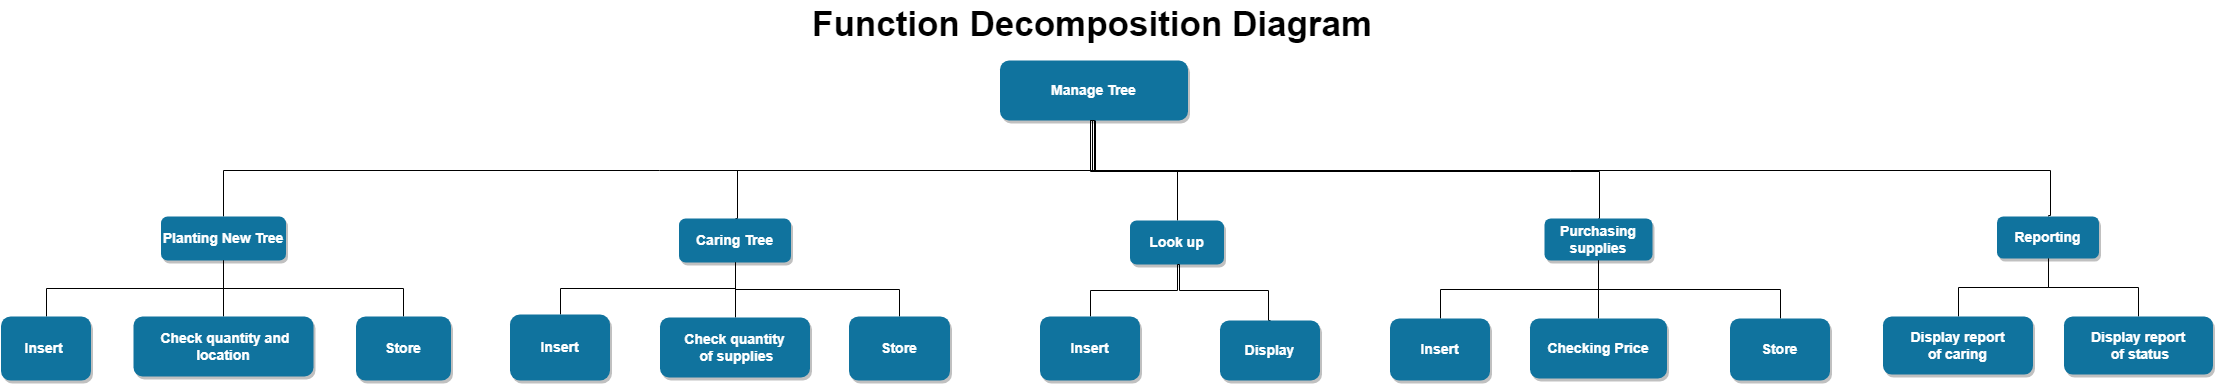

The diagram above was exported from draw.io. Its source (the exported page's mxGraphModel, read from the mxfile embedded in the PNG):
<mxGraphModel dx="2833.5" dy="413" grid="1" gridSize="10" guides="1" tooltips="1" connect="1" arrows="1" fold="1" page="1" pageScale="1.5" pageWidth="1169" pageHeight="827" background="#ffffff" math="0" shadow="0">
  <root>
    <mxCell id="0" />
    <mxCell id="1" parent="0" />
    <mxCell id="mlD7J5ak2oLfXKAIWRW--67" style="edgeStyle=orthogonalEdgeStyle;rounded=0;orthogonalLoop=1;jettySize=auto;html=1;exitX=0.5;exitY=1;exitDx=0;exitDy=0;entryX=0.5;entryY=0;entryDx=0;entryDy=0;endArrow=none;endFill=0;" parent="1" source="2" target="mlD7J5ak2oLfXKAIWRW--56" edge="1">
      <mxGeometry relative="1" as="geometry">
        <Array as="points">
          <mxPoint x="925" y="470" />
          <mxPoint x="53" y="470" />
        </Array>
      </mxGeometry>
    </mxCell>
    <mxCell id="mlD7J5ak2oLfXKAIWRW--68" style="edgeStyle=orthogonalEdgeStyle;rounded=0;orthogonalLoop=1;jettySize=auto;html=1;exitX=0.5;exitY=1;exitDx=0;exitDy=0;entryX=0.5;entryY=0;entryDx=0;entryDy=0;endArrow=none;endFill=0;" parent="1" source="2" target="mlD7J5ak2oLfXKAIWRW--57" edge="1">
      <mxGeometry relative="1" as="geometry">
        <Array as="points">
          <mxPoint x="922" y="420" />
          <mxPoint x="922" y="470" />
          <mxPoint x="567" y="470" />
          <mxPoint x="567" y="518" />
        </Array>
      </mxGeometry>
    </mxCell>
    <mxCell id="2" value="Manage Tree" style="rounded=1;fillColor=#10739E;strokeColor=none;shadow=1;gradientColor=none;fontStyle=1;fontColor=#FFFFFF;fontSize=14;" parent="1" vertex="1">
      <mxGeometry x="830" y="360" width="188" height="60" as="geometry" />
    </mxCell>
    <mxCell id="mlD7J5ak2oLfXKAIWRW--71" style="edgeStyle=orthogonalEdgeStyle;rounded=0;orthogonalLoop=1;jettySize=auto;html=1;exitX=0.5;exitY=0;exitDx=0;exitDy=0;entryX=0.5;entryY=1;entryDx=0;entryDy=0;endArrow=none;endFill=0;" parent="1" source="7" target="2" edge="1">
      <mxGeometry relative="1" as="geometry">
        <Array as="points">
          <mxPoint x="1880" y="515" />
          <mxPoint x="1880" y="470" />
          <mxPoint x="920" y="470" />
          <mxPoint x="920" y="420" />
        </Array>
      </mxGeometry>
    </mxCell>
    <mxCell id="mlD7J5ak2oLfXKAIWRW--76" style="edgeStyle=orthogonalEdgeStyle;rounded=0;orthogonalLoop=1;jettySize=auto;html=1;entryX=0.5;entryY=0;entryDx=0;entryDy=0;endArrow=none;endFill=0;" parent="1" source="7" target="mlD7J5ak2oLfXKAIWRW--63" edge="1">
      <mxGeometry relative="1" as="geometry" />
    </mxCell>
    <mxCell id="7" value="Reporting" style="rounded=1;fillColor=#10739E;strokeColor=none;shadow=1;gradientColor=none;fontStyle=1;fontColor=#FFFFFF;fontSize=14;" parent="1" vertex="1">
      <mxGeometry x="1827" y="516" width="102" height="42" as="geometry" />
    </mxCell>
    <mxCell id="BGMKZAQg-tbRi6KeOMZb-30" style="edgeStyle=orthogonalEdgeStyle;rounded=0;orthogonalLoop=1;jettySize=auto;html=1;exitX=0.5;exitY=0;exitDx=0;exitDy=0;entryX=0.5;entryY=1;entryDx=0;entryDy=0;endArrow=none;endFill=0;" parent="1" source="8" target="mlD7J5ak2oLfXKAIWRW--56" edge="1">
      <mxGeometry relative="1" as="geometry" />
    </mxCell>
    <mxCell id="8" value=" Check quantity and &#10;location" style="rounded=1;fillColor=#10739E;strokeColor=none;shadow=1;gradientColor=none;fontStyle=1;fontColor=#FFFFFF;fontSize=14;" parent="1" vertex="1">
      <mxGeometry x="-36.5" y="616" width="180" height="60" as="geometry" />
    </mxCell>
    <mxCell id="mlD7J5ak2oLfXKAIWRW--56" value="Planting New Tree" style="rounded=1;fillColor=#10739E;strokeColor=none;shadow=1;gradientColor=none;fontStyle=1;fontColor=#FFFFFF;fontSize=14;" parent="1" vertex="1">
      <mxGeometry x="-9" y="516" width="125" height="44" as="geometry" />
    </mxCell>
    <mxCell id="BGMKZAQg-tbRi6KeOMZb-29" style="edgeStyle=orthogonalEdgeStyle;rounded=0;orthogonalLoop=1;jettySize=auto;html=1;exitX=0.5;exitY=1;exitDx=0;exitDy=0;entryX=0.5;entryY=0;entryDx=0;entryDy=0;endArrow=none;endFill=0;" parent="1" source="mlD7J5ak2oLfXKAIWRW--57" target="BGMKZAQg-tbRi6KeOMZb-28" edge="1">
      <mxGeometry relative="1" as="geometry" />
    </mxCell>
    <mxCell id="mlD7J5ak2oLfXKAIWRW--57" value="Caring Tree" style="rounded=1;fillColor=#10739E;strokeColor=none;shadow=1;gradientColor=none;fontStyle=1;fontColor=#FFFFFF;fontSize=14;" parent="1" vertex="1">
      <mxGeometry x="509" y="518" width="112" height="44" as="geometry" />
    </mxCell>
    <mxCell id="mlD7J5ak2oLfXKAIWRW--69" style="edgeStyle=orthogonalEdgeStyle;rounded=0;orthogonalLoop=1;jettySize=auto;html=1;exitX=0.5;exitY=0;exitDx=0;exitDy=0;entryX=0.5;entryY=1;entryDx=0;entryDy=0;endArrow=none;endFill=0;" parent="1" source="mlD7J5ak2oLfXKAIWRW--59" target="2" edge="1">
      <mxGeometry relative="1" as="geometry" />
    </mxCell>
    <mxCell id="mlD7J5ak2oLfXKAIWRW--59" value="Look up" style="rounded=1;fillColor=#10739E;strokeColor=none;shadow=1;gradientColor=none;fontStyle=1;fontColor=#FFFFFF;fontSize=14;" parent="1" vertex="1">
      <mxGeometry x="960" y="520" width="94" height="44" as="geometry" />
    </mxCell>
    <mxCell id="mlD7J5ak2oLfXKAIWRW--70" style="edgeStyle=orthogonalEdgeStyle;rounded=0;orthogonalLoop=1;jettySize=auto;html=1;exitX=0.5;exitY=0;exitDx=0;exitDy=0;entryX=0.5;entryY=1;entryDx=0;entryDy=0;endArrow=none;endFill=0;" parent="1" source="mlD7J5ak2oLfXKAIWRW--60" target="2" edge="1">
      <mxGeometry relative="1" as="geometry">
        <Array as="points">
          <mxPoint x="1429" y="471" />
          <mxPoint x="920" y="471" />
          <mxPoint x="920" y="420" />
        </Array>
      </mxGeometry>
    </mxCell>
    <mxCell id="BGMKZAQg-tbRi6KeOMZb-34" style="edgeStyle=orthogonalEdgeStyle;rounded=0;orthogonalLoop=1;jettySize=auto;html=1;exitX=0.5;exitY=1;exitDx=0;exitDy=0;entryX=0.5;entryY=0;entryDx=0;entryDy=0;endArrow=none;endFill=0;" parent="1" source="mlD7J5ak2oLfXKAIWRW--60" target="BGMKZAQg-tbRi6KeOMZb-31" edge="1">
      <mxGeometry relative="1" as="geometry" />
    </mxCell>
    <mxCell id="mlD7J5ak2oLfXKAIWRW--60" value="Purchasing &#10;supplies" style="rounded=1;fillColor=#10739E;strokeColor=none;shadow=1;gradientColor=none;fontStyle=1;fontColor=#FFFFFF;fontSize=14;" parent="1" vertex="1">
      <mxGeometry x="1374.5" y="518" width="108" height="42" as="geometry" />
    </mxCell>
    <mxCell id="mlD7J5ak2oLfXKAIWRW--63" value="Display report &#10;of caring" style="rounded=1;fillColor=#10739E;strokeColor=none;shadow=1;gradientColor=none;fontStyle=1;fontColor=#FFFFFF;fontSize=14;" parent="1" vertex="1">
      <mxGeometry x="1713" y="616" width="150" height="58" as="geometry" />
    </mxCell>
    <mxCell id="mlD7J5ak2oLfXKAIWRW--77" style="edgeStyle=orthogonalEdgeStyle;rounded=0;orthogonalLoop=1;jettySize=auto;html=1;exitX=0.5;exitY=0;exitDx=0;exitDy=0;entryX=0.5;entryY=1;entryDx=0;entryDy=0;endArrow=none;endFill=0;" parent="1" source="mlD7J5ak2oLfXKAIWRW--64" target="7" edge="1">
      <mxGeometry relative="1" as="geometry" />
    </mxCell>
    <mxCell id="mlD7J5ak2oLfXKAIWRW--64" value="Display report&#10; of status" style="rounded=1;fillColor=#10739E;strokeColor=none;shadow=1;gradientColor=none;fontStyle=1;fontColor=#FFFFFF;fontSize=14;" parent="1" vertex="1">
      <mxGeometry x="1894" y="616" width="149" height="58" as="geometry" />
    </mxCell>
    <mxCell id="BGMKZAQg-tbRi6KeOMZb-24" style="edgeStyle=orthogonalEdgeStyle;rounded=0;orthogonalLoop=1;jettySize=auto;html=1;exitX=0.5;exitY=0;exitDx=0;exitDy=0;entryX=0.5;entryY=1;entryDx=0;entryDy=0;endArrow=none;endFill=0;" parent="1" source="BGMKZAQg-tbRi6KeOMZb-23" target="mlD7J5ak2oLfXKAIWRW--56" edge="1">
      <mxGeometry relative="1" as="geometry" />
    </mxCell>
    <mxCell id="BGMKZAQg-tbRi6KeOMZb-23" value="Store" style="rounded=1;fillColor=#10739E;strokeColor=none;shadow=1;gradientColor=none;fontStyle=1;fontColor=#FFFFFF;fontSize=14;" parent="1" vertex="1">
      <mxGeometry x="186" y="616" width="95" height="64" as="geometry" />
    </mxCell>
    <mxCell id="BGMKZAQg-tbRi6KeOMZb-28" value="Check quantity&#10; of supplies" style="rounded=1;fillColor=#10739E;strokeColor=none;shadow=1;gradientColor=none;fontStyle=1;fontColor=#FFFFFF;fontSize=14;" parent="1" vertex="1">
      <mxGeometry x="490" y="617" width="150" height="60" as="geometry" />
    </mxCell>
    <mxCell id="BGMKZAQg-tbRi6KeOMZb-31" value="Checking Price" style="rounded=1;fillColor=#10739E;strokeColor=none;shadow=1;gradientColor=none;fontStyle=1;fontColor=#FFFFFF;fontSize=14;" parent="1" vertex="1">
      <mxGeometry x="1360" y="618" width="137" height="60" as="geometry" />
    </mxCell>
    <mxCell id="BGMKZAQg-tbRi6KeOMZb-37" style="edgeStyle=orthogonalEdgeStyle;rounded=0;orthogonalLoop=1;jettySize=auto;html=1;exitX=0.5;exitY=0;exitDx=0;exitDy=0;entryX=0.5;entryY=1;entryDx=0;entryDy=0;endArrow=none;endFill=0;" parent="1" source="BGMKZAQg-tbRi6KeOMZb-35" target="mlD7J5ak2oLfXKAIWRW--56" edge="1">
      <mxGeometry relative="1" as="geometry" />
    </mxCell>
    <mxCell id="BGMKZAQg-tbRi6KeOMZb-35" value="Insert " style="rounded=1;fillColor=#10739E;strokeColor=none;shadow=1;gradientColor=none;fontStyle=1;fontColor=#FFFFFF;fontSize=14;" parent="1" vertex="1">
      <mxGeometry x="-169" y="616" width="90" height="64" as="geometry" />
    </mxCell>
    <mxCell id="BGMKZAQg-tbRi6KeOMZb-41" style="edgeStyle=orthogonalEdgeStyle;rounded=0;orthogonalLoop=1;jettySize=auto;html=1;exitX=0.5;exitY=0;exitDx=0;exitDy=0;entryX=0.5;entryY=1;entryDx=0;entryDy=0;endArrow=none;endFill=0;" parent="1" source="BGMKZAQg-tbRi6KeOMZb-39" target="mlD7J5ak2oLfXKAIWRW--57" edge="1">
      <mxGeometry relative="1" as="geometry" />
    </mxCell>
    <mxCell id="BGMKZAQg-tbRi6KeOMZb-39" value="Insert" style="rounded=1;fillColor=#10739E;strokeColor=none;shadow=1;gradientColor=none;fontStyle=1;fontColor=#FFFFFF;fontSize=14;" parent="1" vertex="1">
      <mxGeometry x="340" y="614" width="100" height="66" as="geometry" />
    </mxCell>
    <mxCell id="BGMKZAQg-tbRi6KeOMZb-42" style="edgeStyle=orthogonalEdgeStyle;rounded=0;orthogonalLoop=1;jettySize=auto;html=1;exitX=0.5;exitY=0;exitDx=0;exitDy=0;entryX=0.5;entryY=1;entryDx=0;entryDy=0;endArrow=none;endFill=0;" parent="1" source="BGMKZAQg-tbRi6KeOMZb-40" target="mlD7J5ak2oLfXKAIWRW--57" edge="1">
      <mxGeometry relative="1" as="geometry" />
    </mxCell>
    <mxCell id="BGMKZAQg-tbRi6KeOMZb-40" value="Store" style="rounded=1;fillColor=#10739E;strokeColor=none;shadow=1;gradientColor=none;fontStyle=1;fontColor=#FFFFFF;fontSize=14;" parent="1" vertex="1">
      <mxGeometry x="679" y="616" width="101" height="64" as="geometry" />
    </mxCell>
    <mxCell id="BGMKZAQg-tbRi6KeOMZb-47" style="edgeStyle=orthogonalEdgeStyle;rounded=0;orthogonalLoop=1;jettySize=auto;html=1;exitX=0.5;exitY=0;exitDx=0;exitDy=0;entryX=0.5;entryY=1;entryDx=0;entryDy=0;endArrow=none;endFill=0;" parent="1" source="BGMKZAQg-tbRi6KeOMZb-43" target="mlD7J5ak2oLfXKAIWRW--59" edge="1">
      <mxGeometry relative="1" as="geometry" />
    </mxCell>
    <mxCell id="BGMKZAQg-tbRi6KeOMZb-43" value="Insert" style="rounded=1;fillColor=#10739E;strokeColor=none;shadow=1;gradientColor=none;fontStyle=1;fontColor=#FFFFFF;fontSize=14;" parent="1" vertex="1">
      <mxGeometry x="870" y="616" width="100" height="64" as="geometry" />
    </mxCell>
    <mxCell id="BGMKZAQg-tbRi6KeOMZb-48" style="edgeStyle=orthogonalEdgeStyle;rounded=0;orthogonalLoop=1;jettySize=auto;html=1;exitX=0.5;exitY=0;exitDx=0;exitDy=0;entryX=0.5;entryY=1;entryDx=0;entryDy=0;endArrow=none;endFill=0;" parent="1" source="BGMKZAQg-tbRi6KeOMZb-44" target="mlD7J5ak2oLfXKAIWRW--59" edge="1">
      <mxGeometry relative="1" as="geometry">
        <Array as="points">
          <mxPoint x="1098" y="620" />
          <mxPoint x="1098" y="590" />
          <mxPoint x="1009" y="590" />
          <mxPoint x="1009" y="564" />
        </Array>
      </mxGeometry>
    </mxCell>
    <mxCell id="BGMKZAQg-tbRi6KeOMZb-44" value="Display" style="rounded=1;fillColor=#10739E;strokeColor=none;shadow=1;gradientColor=none;fontStyle=1;fontColor=#FFFFFF;fontSize=14;" parent="1" vertex="1">
      <mxGeometry x="1050" y="620" width="100" height="60" as="geometry" />
    </mxCell>
    <mxCell id="BGMKZAQg-tbRi6KeOMZb-51" style="edgeStyle=orthogonalEdgeStyle;rounded=0;orthogonalLoop=1;jettySize=auto;html=1;exitX=0.5;exitY=0;exitDx=0;exitDy=0;entryX=0.5;entryY=1;entryDx=0;entryDy=0;endArrow=none;endFill=0;" parent="1" source="BGMKZAQg-tbRi6KeOMZb-49" target="mlD7J5ak2oLfXKAIWRW--60" edge="1">
      <mxGeometry relative="1" as="geometry" />
    </mxCell>
    <mxCell id="BGMKZAQg-tbRi6KeOMZb-49" value="Insert" style="rounded=1;fillColor=#10739E;strokeColor=none;shadow=1;gradientColor=none;fontStyle=1;fontColor=#FFFFFF;fontSize=14;" parent="1" vertex="1">
      <mxGeometry x="1220" y="618" width="100" height="62" as="geometry" />
    </mxCell>
    <mxCell id="BGMKZAQg-tbRi6KeOMZb-52" style="edgeStyle=orthogonalEdgeStyle;rounded=0;orthogonalLoop=1;jettySize=auto;html=1;exitX=0.5;exitY=0;exitDx=0;exitDy=0;entryX=0.5;entryY=1;entryDx=0;entryDy=0;endArrow=none;endFill=0;" parent="1" source="BGMKZAQg-tbRi6KeOMZb-50" target="mlD7J5ak2oLfXKAIWRW--60" edge="1">
      <mxGeometry relative="1" as="geometry" />
    </mxCell>
    <mxCell id="BGMKZAQg-tbRi6KeOMZb-50" value="Store" style="rounded=1;fillColor=#10739E;strokeColor=none;shadow=1;gradientColor=none;fontStyle=1;fontColor=#FFFFFF;fontSize=14;" parent="1" vertex="1">
      <mxGeometry x="1560" y="618" width="100" height="62" as="geometry" />
    </mxCell>
    <mxCell id="oG-ysBAHZP84Zw7zLVQ1-123" value="&lt;b&gt;&lt;font style=&quot;font-size: 35px&quot;&gt;Function Decomposition Diagram&lt;/font&gt;&lt;/b&gt;" style="text;html=1;resizable=0;points=[];autosize=1;align=left;verticalAlign=top;spacingTop=-4;" parent="1" vertex="1">
      <mxGeometry x="640" y="300" width="580" height="20" as="geometry" />
    </mxCell>
  </root>
</mxGraphModel>